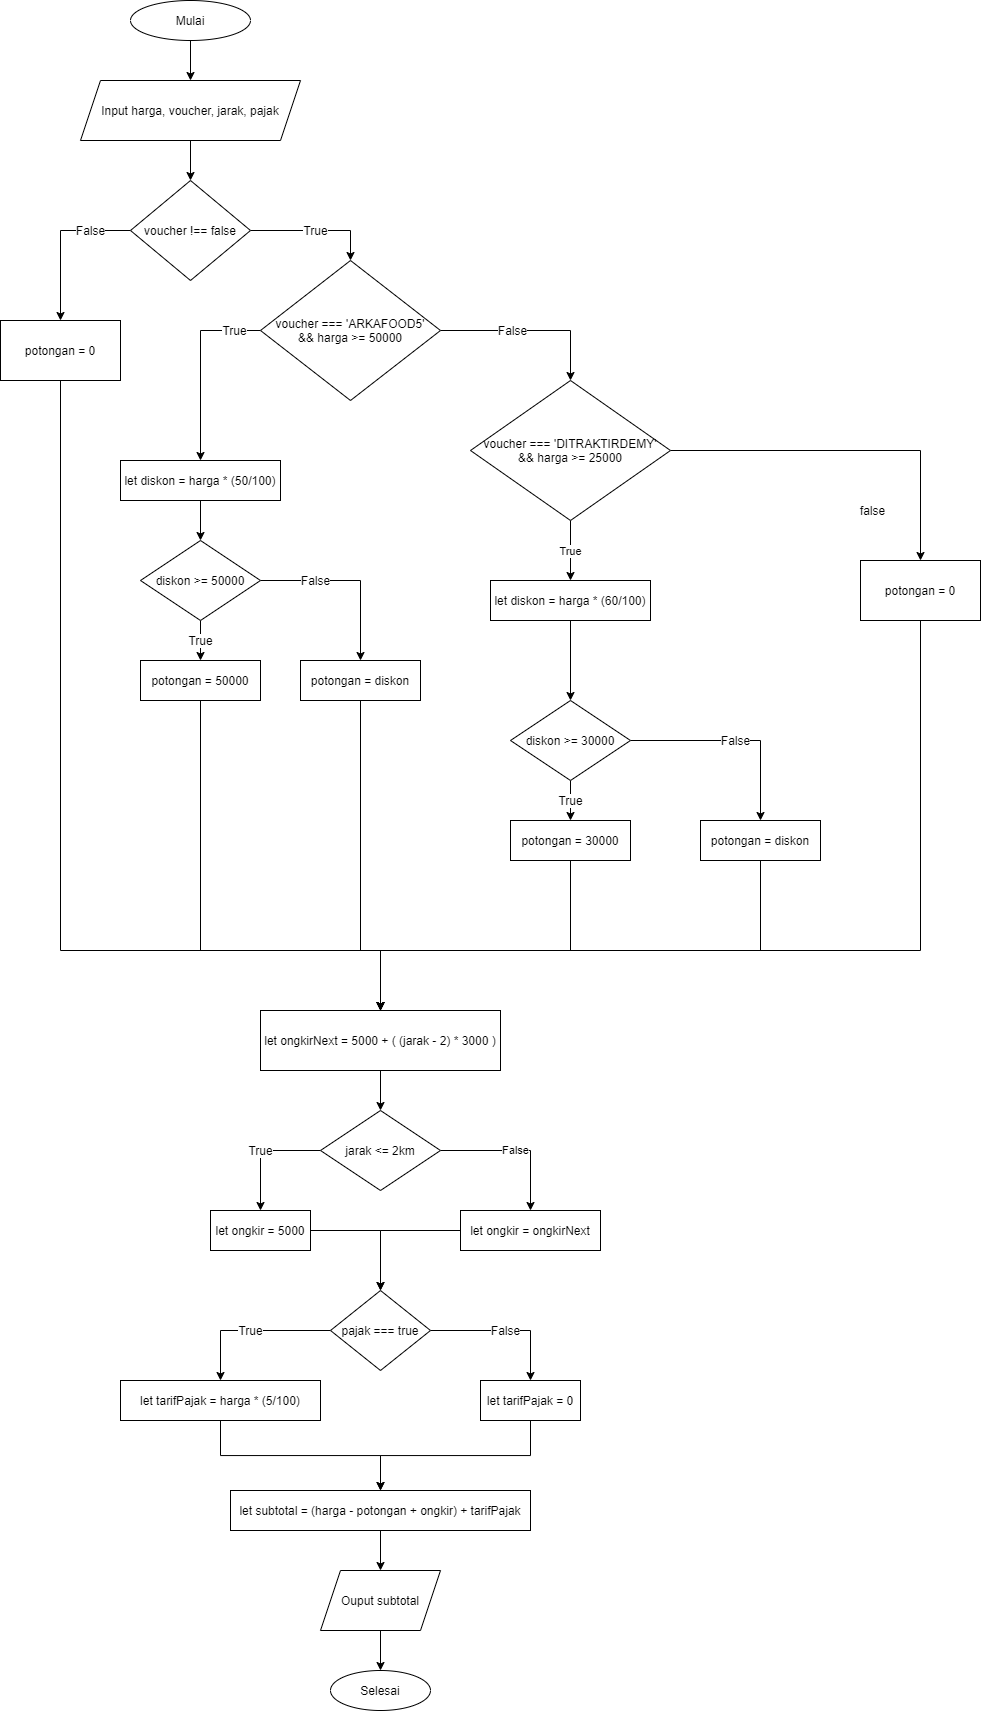

The diagram above was exported from draw.io. Its source (the exported page's mxGraphModel, read from the mxfile embedded in the PNG):
<mxGraphModel dx="1304" dy="562" grid="1" gridSize="10" guides="1" tooltips="1" connect="1" arrows="1" fold="1" page="1" pageScale="1" pageWidth="1654" pageHeight="2336" math="0" shadow="0">
  <root>
    <mxCell id="0" />
    <mxCell id="1" parent="0" />
    <mxCell id="z7pJfwJvSal_9Bk2ZbO1-6" value="" style="edgeStyle=orthogonalEdgeStyle;rounded=0;orthogonalLoop=1;jettySize=auto;html=1;" parent="1" source="z7pJfwJvSal_9Bk2ZbO1-1" target="z7pJfwJvSal_9Bk2ZbO1-5" edge="1">
      <mxGeometry relative="1" as="geometry" />
    </mxCell>
    <mxCell id="z7pJfwJvSal_9Bk2ZbO1-1" value="&lt;span style=&quot;color: rgb(0 , 0 , 0) ; font-family: &amp;#34;helvetica&amp;#34; ; font-size: 12px ; font-style: normal ; font-weight: 400 ; letter-spacing: normal ; text-align: center ; text-indent: 0px ; text-transform: none ; word-spacing: 0px ; display: inline ; float: none&quot;&gt;Mulai&lt;/span&gt;" style="ellipse;whiteSpace=wrap;html=1;" parent="1" vertex="1">
      <mxGeometry x="140" y="90" width="120" height="40" as="geometry" />
    </mxCell>
    <mxCell id="z7pJfwJvSal_9Bk2ZbO1-8" value="" style="edgeStyle=orthogonalEdgeStyle;rounded=0;orthogonalLoop=1;jettySize=auto;html=1;" parent="1" source="z7pJfwJvSal_9Bk2ZbO1-5" target="z7pJfwJvSal_9Bk2ZbO1-7" edge="1">
      <mxGeometry relative="1" as="geometry" />
    </mxCell>
    <mxCell id="z7pJfwJvSal_9Bk2ZbO1-5" value="Input harga, voucher, jarak, pajak" style="shape=parallelogram;perimeter=parallelogramPerimeter;whiteSpace=wrap;html=1;fixedSize=1;" parent="1" vertex="1">
      <mxGeometry x="90" y="170" width="220" height="60" as="geometry" />
    </mxCell>
    <mxCell id="z7pJfwJvSal_9Bk2ZbO1-10" value="&lt;font style=&quot;font-size: 12px&quot;&gt;True&lt;/font&gt;" style="edgeStyle=orthogonalEdgeStyle;rounded=0;orthogonalLoop=1;jettySize=auto;html=1;entryX=0.5;entryY=0;entryDx=0;entryDy=0;" parent="1" source="z7pJfwJvSal_9Bk2ZbO1-7" target="z7pJfwJvSal_9Bk2ZbO1-9" edge="1">
      <mxGeometry relative="1" as="geometry" />
    </mxCell>
    <mxCell id="tfpTLKxp8AHBu24OdIAJ-2" value="&lt;font style=&quot;font-size: 12px&quot;&gt;False&lt;/font&gt;" style="edgeStyle=orthogonalEdgeStyle;rounded=0;orthogonalLoop=1;jettySize=auto;html=1;" parent="1" source="z7pJfwJvSal_9Bk2ZbO1-7" target="tfpTLKxp8AHBu24OdIAJ-1" edge="1">
      <mxGeometry x="-0.5" relative="1" as="geometry">
        <mxPoint as="offset" />
      </mxGeometry>
    </mxCell>
    <mxCell id="z7pJfwJvSal_9Bk2ZbO1-7" value="voucher !== false" style="rhombus;whiteSpace=wrap;html=1;" parent="1" vertex="1">
      <mxGeometry x="140" y="270" width="120" height="100" as="geometry" />
    </mxCell>
    <mxCell id="z7pJfwJvSal_9Bk2ZbO1-14" value="&lt;font style=&quot;font-size: 12px&quot;&gt;True&lt;/font&gt;" style="edgeStyle=orthogonalEdgeStyle;rounded=0;orthogonalLoop=1;jettySize=auto;html=1;" parent="1" source="z7pJfwJvSal_9Bk2ZbO1-9" target="z7pJfwJvSal_9Bk2ZbO1-13" edge="1">
      <mxGeometry x="-0.7333" relative="1" as="geometry">
        <Array as="points">
          <mxPoint x="210" y="420" />
        </Array>
        <mxPoint as="offset" />
      </mxGeometry>
    </mxCell>
    <mxCell id="z7pJfwJvSal_9Bk2ZbO1-16" value="&lt;font style=&quot;font-size: 12px&quot;&gt;False&lt;/font&gt;" style="edgeStyle=orthogonalEdgeStyle;rounded=0;orthogonalLoop=1;jettySize=auto;html=1;entryX=0.5;entryY=0;entryDx=0;entryDy=0;" parent="1" source="z7pJfwJvSal_9Bk2ZbO1-9" target="z7pJfwJvSal_9Bk2ZbO1-15" edge="1">
      <mxGeometry x="-0.2" relative="1" as="geometry">
        <Array as="points">
          <mxPoint x="580" y="420" />
        </Array>
        <mxPoint as="offset" />
      </mxGeometry>
    </mxCell>
    <mxCell id="z7pJfwJvSal_9Bk2ZbO1-9" value="voucher === 'ARKAFOOD5'&lt;br&gt;&amp;amp;&amp;amp; harga &amp;gt;= 50000" style="rhombus;whiteSpace=wrap;html=1;rounded=0;shadow=0;sketch=0;" parent="1" vertex="1">
      <mxGeometry x="270" y="350" width="180" height="140" as="geometry" />
    </mxCell>
    <mxCell id="O2N54j8LlFgWFkh-_nM5-24" value="" style="edgeStyle=orthogonalEdgeStyle;rounded=0;orthogonalLoop=1;jettySize=auto;html=1;" edge="1" parent="1" source="z7pJfwJvSal_9Bk2ZbO1-13" target="O2N54j8LlFgWFkh-_nM5-23">
      <mxGeometry relative="1" as="geometry" />
    </mxCell>
    <mxCell id="z7pJfwJvSal_9Bk2ZbO1-13" value="let diskon = harga * (50/100)" style="rounded=0;whiteSpace=wrap;html=1;shadow=0;sketch=0;" parent="1" vertex="1">
      <mxGeometry x="130" y="550" width="160" height="40" as="geometry" />
    </mxCell>
    <mxCell id="z7pJfwJvSal_9Bk2ZbO1-18" value="True" style="edgeStyle=orthogonalEdgeStyle;rounded=0;orthogonalLoop=1;jettySize=auto;html=1;" parent="1" source="z7pJfwJvSal_9Bk2ZbO1-15" target="z7pJfwJvSal_9Bk2ZbO1-17" edge="1">
      <mxGeometry relative="1" as="geometry" />
    </mxCell>
    <mxCell id="z7pJfwJvSal_9Bk2ZbO1-20" value="&lt;font style=&quot;font-size: 12px&quot;&gt;false&lt;/font&gt;" style="edgeStyle=orthogonalEdgeStyle;rounded=0;orthogonalLoop=1;jettySize=auto;html=1;entryX=0.5;entryY=0;entryDx=0;entryDy=0;" parent="1" source="z7pJfwJvSal_9Bk2ZbO1-15" target="z7pJfwJvSal_9Bk2ZbO1-19" edge="1">
      <mxGeometry x="-0.0431" y="-30" relative="1" as="geometry">
        <mxPoint x="30" y="30" as="offset" />
      </mxGeometry>
    </mxCell>
    <mxCell id="z7pJfwJvSal_9Bk2ZbO1-15" value="voucher === 'DITRAKTIRDEMY'&lt;br&gt;&amp;amp;&amp;amp; harga &amp;gt;= 25000" style="rhombus;whiteSpace=wrap;html=1;rounded=0;shadow=0;sketch=0;" parent="1" vertex="1">
      <mxGeometry x="480" y="470" width="200" height="140" as="geometry" />
    </mxCell>
    <mxCell id="O2N54j8LlFgWFkh-_nM5-31" value="" style="edgeStyle=orthogonalEdgeStyle;rounded=0;orthogonalLoop=1;jettySize=auto;html=1;" edge="1" parent="1" source="z7pJfwJvSal_9Bk2ZbO1-17" target="O2N54j8LlFgWFkh-_nM5-30">
      <mxGeometry relative="1" as="geometry" />
    </mxCell>
    <mxCell id="z7pJfwJvSal_9Bk2ZbO1-17" value="let diskon = harga * (60/100)" style="whiteSpace=wrap;html=1;rounded=0;shadow=0;sketch=0;" parent="1" vertex="1">
      <mxGeometry x="500" y="670" width="160" height="40" as="geometry" />
    </mxCell>
    <mxCell id="O2N54j8LlFgWFkh-_nM5-29" style="edgeStyle=orthogonalEdgeStyle;rounded=0;orthogonalLoop=1;jettySize=auto;html=1;entryX=0.5;entryY=0;entryDx=0;entryDy=0;exitX=0.5;exitY=1;exitDx=0;exitDy=0;" edge="1" parent="1" source="z7pJfwJvSal_9Bk2ZbO1-19" target="tfpTLKxp8AHBu24OdIAJ-19">
      <mxGeometry relative="1" as="geometry">
        <Array as="points">
          <mxPoint x="930" y="1040" />
          <mxPoint x="390" y="1040" />
        </Array>
      </mxGeometry>
    </mxCell>
    <mxCell id="z7pJfwJvSal_9Bk2ZbO1-19" value="potongan = 0" style="whiteSpace=wrap;html=1;rounded=0;shadow=0;sketch=0;" parent="1" vertex="1">
      <mxGeometry x="870" y="650" width="120" height="60" as="geometry" />
    </mxCell>
    <mxCell id="tfpTLKxp8AHBu24OdIAJ-20" value="" style="edgeStyle=orthogonalEdgeStyle;rounded=0;orthogonalLoop=1;jettySize=auto;html=1;" parent="1" source="tfpTLKxp8AHBu24OdIAJ-1" target="tfpTLKxp8AHBu24OdIAJ-19" edge="1">
      <mxGeometry relative="1" as="geometry">
        <Array as="points">
          <mxPoint x="70" y="1040" />
          <mxPoint x="390" y="1040" />
        </Array>
      </mxGeometry>
    </mxCell>
    <mxCell id="tfpTLKxp8AHBu24OdIAJ-1" value="potongan = 0" style="whiteSpace=wrap;html=1;" parent="1" vertex="1">
      <mxGeometry x="10" y="410" width="120" height="60" as="geometry" />
    </mxCell>
    <mxCell id="O2N54j8LlFgWFkh-_nM5-2" value="" style="edgeStyle=orthogonalEdgeStyle;rounded=0;orthogonalLoop=1;jettySize=auto;html=1;" edge="1" parent="1" source="tfpTLKxp8AHBu24OdIAJ-19" target="O2N54j8LlFgWFkh-_nM5-1">
      <mxGeometry relative="1" as="geometry" />
    </mxCell>
    <mxCell id="tfpTLKxp8AHBu24OdIAJ-19" value="let ongkirNext =&amp;nbsp;5000 + ( (jarak - 2) * 3000 )" style="whiteSpace=wrap;html=1;" parent="1" vertex="1">
      <mxGeometry x="270" y="1100" width="240" height="60" as="geometry" />
    </mxCell>
    <mxCell id="O2N54j8LlFgWFkh-_nM5-4" value="&lt;font style=&quot;font-size: 12px&quot;&gt;True&lt;/font&gt;" style="edgeStyle=orthogonalEdgeStyle;rounded=0;orthogonalLoop=1;jettySize=auto;html=1;" edge="1" parent="1" source="O2N54j8LlFgWFkh-_nM5-1" target="O2N54j8LlFgWFkh-_nM5-3">
      <mxGeometry relative="1" as="geometry" />
    </mxCell>
    <mxCell id="O2N54j8LlFgWFkh-_nM5-6" value="False" style="edgeStyle=orthogonalEdgeStyle;rounded=0;orthogonalLoop=1;jettySize=auto;html=1;" edge="1" parent="1" source="O2N54j8LlFgWFkh-_nM5-1" target="O2N54j8LlFgWFkh-_nM5-5">
      <mxGeometry relative="1" as="geometry" />
    </mxCell>
    <mxCell id="O2N54j8LlFgWFkh-_nM5-1" value="jarak &amp;lt;= 2km" style="rhombus;whiteSpace=wrap;html=1;" vertex="1" parent="1">
      <mxGeometry x="330" y="1200" width="120" height="80" as="geometry" />
    </mxCell>
    <mxCell id="O2N54j8LlFgWFkh-_nM5-10" value="" style="edgeStyle=orthogonalEdgeStyle;rounded=0;orthogonalLoop=1;jettySize=auto;html=1;" edge="1" parent="1" source="O2N54j8LlFgWFkh-_nM5-3" target="O2N54j8LlFgWFkh-_nM5-9">
      <mxGeometry relative="1" as="geometry" />
    </mxCell>
    <mxCell id="O2N54j8LlFgWFkh-_nM5-3" value="let ongkir = 5000" style="whiteSpace=wrap;html=1;" vertex="1" parent="1">
      <mxGeometry x="220" y="1300" width="100" height="40" as="geometry" />
    </mxCell>
    <mxCell id="O2N54j8LlFgWFkh-_nM5-11" style="edgeStyle=orthogonalEdgeStyle;rounded=0;orthogonalLoop=1;jettySize=auto;html=1;entryX=0.5;entryY=0;entryDx=0;entryDy=0;" edge="1" parent="1" source="O2N54j8LlFgWFkh-_nM5-5" target="O2N54j8LlFgWFkh-_nM5-9">
      <mxGeometry relative="1" as="geometry" />
    </mxCell>
    <mxCell id="O2N54j8LlFgWFkh-_nM5-5" value="let ongkir = ongkirNext" style="whiteSpace=wrap;html=1;" vertex="1" parent="1">
      <mxGeometry x="470" y="1300" width="140" height="40" as="geometry" />
    </mxCell>
    <mxCell id="O2N54j8LlFgWFkh-_nM5-13" value="&lt;font style=&quot;font-size: 12px&quot;&gt;True&lt;/font&gt;" style="edgeStyle=orthogonalEdgeStyle;rounded=0;orthogonalLoop=1;jettySize=auto;html=1;" edge="1" parent="1" source="O2N54j8LlFgWFkh-_nM5-9" target="O2N54j8LlFgWFkh-_nM5-12">
      <mxGeometry relative="1" as="geometry" />
    </mxCell>
    <mxCell id="O2N54j8LlFgWFkh-_nM5-15" value="&lt;font style=&quot;font-size: 12px&quot;&gt;False&lt;/font&gt;" style="edgeStyle=orthogonalEdgeStyle;rounded=0;orthogonalLoop=1;jettySize=auto;html=1;" edge="1" parent="1" source="O2N54j8LlFgWFkh-_nM5-9" target="O2N54j8LlFgWFkh-_nM5-14">
      <mxGeometry relative="1" as="geometry" />
    </mxCell>
    <mxCell id="O2N54j8LlFgWFkh-_nM5-9" value="pajak === true" style="rhombus;whiteSpace=wrap;html=1;" vertex="1" parent="1">
      <mxGeometry x="340" y="1380" width="100" height="80" as="geometry" />
    </mxCell>
    <mxCell id="O2N54j8LlFgWFkh-_nM5-17" value="" style="edgeStyle=orthogonalEdgeStyle;rounded=0;orthogonalLoop=1;jettySize=auto;html=1;" edge="1" parent="1" source="O2N54j8LlFgWFkh-_nM5-12" target="O2N54j8LlFgWFkh-_nM5-16">
      <mxGeometry relative="1" as="geometry" />
    </mxCell>
    <mxCell id="O2N54j8LlFgWFkh-_nM5-12" value="let tarifPajak = harga * (5/100)" style="whiteSpace=wrap;html=1;" vertex="1" parent="1">
      <mxGeometry x="130" y="1470" width="200" height="40" as="geometry" />
    </mxCell>
    <mxCell id="O2N54j8LlFgWFkh-_nM5-18" style="edgeStyle=orthogonalEdgeStyle;rounded=0;orthogonalLoop=1;jettySize=auto;html=1;" edge="1" parent="1" source="O2N54j8LlFgWFkh-_nM5-14" target="O2N54j8LlFgWFkh-_nM5-16">
      <mxGeometry relative="1" as="geometry" />
    </mxCell>
    <mxCell id="O2N54j8LlFgWFkh-_nM5-14" value="let tarifPajak = 0" style="whiteSpace=wrap;html=1;" vertex="1" parent="1">
      <mxGeometry x="490" y="1470" width="100" height="40" as="geometry" />
    </mxCell>
    <mxCell id="O2N54j8LlFgWFkh-_nM5-20" value="" style="edgeStyle=orthogonalEdgeStyle;rounded=0;orthogonalLoop=1;jettySize=auto;html=1;" edge="1" parent="1" source="O2N54j8LlFgWFkh-_nM5-16" target="O2N54j8LlFgWFkh-_nM5-19">
      <mxGeometry relative="1" as="geometry" />
    </mxCell>
    <mxCell id="O2N54j8LlFgWFkh-_nM5-16" value="let subtotal =&amp;nbsp;(harga - potongan + ongkir) + tarifPajak" style="whiteSpace=wrap;html=1;" vertex="1" parent="1">
      <mxGeometry x="240" y="1580" width="300" height="40" as="geometry" />
    </mxCell>
    <mxCell id="O2N54j8LlFgWFkh-_nM5-22" value="" style="edgeStyle=orthogonalEdgeStyle;rounded=0;orthogonalLoop=1;jettySize=auto;html=1;" edge="1" parent="1" source="O2N54j8LlFgWFkh-_nM5-19" target="O2N54j8LlFgWFkh-_nM5-21">
      <mxGeometry relative="1" as="geometry" />
    </mxCell>
    <mxCell id="O2N54j8LlFgWFkh-_nM5-19" value="Ouput subtotal" style="shape=parallelogram;perimeter=parallelogramPerimeter;whiteSpace=wrap;html=1;fixedSize=1;" vertex="1" parent="1">
      <mxGeometry x="330" y="1660" width="120" height="60" as="geometry" />
    </mxCell>
    <mxCell id="O2N54j8LlFgWFkh-_nM5-21" value="Selesai" style="ellipse;whiteSpace=wrap;html=1;" vertex="1" parent="1">
      <mxGeometry x="340" y="1760" width="100" height="40" as="geometry" />
    </mxCell>
    <mxCell id="O2N54j8LlFgWFkh-_nM5-26" value="&lt;font style=&quot;font-size: 12px&quot;&gt;False&lt;/font&gt;" style="edgeStyle=orthogonalEdgeStyle;rounded=0;orthogonalLoop=1;jettySize=auto;html=1;" edge="1" parent="1" source="O2N54j8LlFgWFkh-_nM5-23" target="O2N54j8LlFgWFkh-_nM5-25">
      <mxGeometry x="-0.3752" relative="1" as="geometry">
        <mxPoint x="-1" as="offset" />
      </mxGeometry>
    </mxCell>
    <mxCell id="O2N54j8LlFgWFkh-_nM5-28" value="&lt;font style=&quot;font-size: 12px&quot;&gt;True&lt;/font&gt;" style="edgeStyle=orthogonalEdgeStyle;rounded=0;orthogonalLoop=1;jettySize=auto;html=1;" edge="1" parent="1" source="O2N54j8LlFgWFkh-_nM5-23" target="O2N54j8LlFgWFkh-_nM5-27">
      <mxGeometry relative="1" as="geometry" />
    </mxCell>
    <mxCell id="O2N54j8LlFgWFkh-_nM5-23" value="diskon &amp;gt;= 50000" style="rhombus;whiteSpace=wrap;html=1;rounded=0;shadow=0;sketch=0;" vertex="1" parent="1">
      <mxGeometry x="150" y="630" width="120" height="80" as="geometry" />
    </mxCell>
    <mxCell id="O2N54j8LlFgWFkh-_nM5-38" style="edgeStyle=orthogonalEdgeStyle;rounded=0;orthogonalLoop=1;jettySize=auto;html=1;entryX=0.5;entryY=0;entryDx=0;entryDy=0;" edge="1" parent="1" source="O2N54j8LlFgWFkh-_nM5-25" target="tfpTLKxp8AHBu24OdIAJ-19">
      <mxGeometry relative="1" as="geometry">
        <Array as="points">
          <mxPoint x="370" y="1040" />
          <mxPoint x="390" y="1040" />
        </Array>
      </mxGeometry>
    </mxCell>
    <mxCell id="O2N54j8LlFgWFkh-_nM5-25" value="potongan = diskon" style="whiteSpace=wrap;html=1;rounded=0;shadow=0;sketch=0;" vertex="1" parent="1">
      <mxGeometry x="310" y="750" width="120" height="40" as="geometry" />
    </mxCell>
    <mxCell id="O2N54j8LlFgWFkh-_nM5-36" style="edgeStyle=orthogonalEdgeStyle;rounded=0;orthogonalLoop=1;jettySize=auto;html=1;entryX=0.5;entryY=0;entryDx=0;entryDy=0;" edge="1" parent="1" source="O2N54j8LlFgWFkh-_nM5-27" target="tfpTLKxp8AHBu24OdIAJ-19">
      <mxGeometry relative="1" as="geometry">
        <Array as="points">
          <mxPoint x="210" y="1040" />
          <mxPoint x="390" y="1040" />
        </Array>
      </mxGeometry>
    </mxCell>
    <mxCell id="O2N54j8LlFgWFkh-_nM5-27" value="potongan = 50000" style="whiteSpace=wrap;html=1;rounded=0;shadow=0;sketch=0;" vertex="1" parent="1">
      <mxGeometry x="150" y="750" width="120" height="40" as="geometry" />
    </mxCell>
    <mxCell id="O2N54j8LlFgWFkh-_nM5-33" value="&lt;font style=&quot;font-size: 12px&quot;&gt;True&lt;/font&gt;" style="edgeStyle=orthogonalEdgeStyle;rounded=0;orthogonalLoop=1;jettySize=auto;html=1;" edge="1" parent="1" source="O2N54j8LlFgWFkh-_nM5-30" target="O2N54j8LlFgWFkh-_nM5-32">
      <mxGeometry relative="1" as="geometry" />
    </mxCell>
    <mxCell id="O2N54j8LlFgWFkh-_nM5-35" value="&lt;font style=&quot;font-size: 12px&quot;&gt;False&lt;/font&gt;" style="edgeStyle=orthogonalEdgeStyle;rounded=0;orthogonalLoop=1;jettySize=auto;html=1;" edge="1" parent="1" source="O2N54j8LlFgWFkh-_nM5-30" target="O2N54j8LlFgWFkh-_nM5-34">
      <mxGeometry relative="1" as="geometry" />
    </mxCell>
    <mxCell id="O2N54j8LlFgWFkh-_nM5-30" value="diskon &amp;gt;= 30000" style="rhombus;whiteSpace=wrap;html=1;rounded=0;shadow=0;sketch=0;" vertex="1" parent="1">
      <mxGeometry x="520" y="790" width="120" height="80" as="geometry" />
    </mxCell>
    <mxCell id="O2N54j8LlFgWFkh-_nM5-39" style="edgeStyle=orthogonalEdgeStyle;rounded=0;orthogonalLoop=1;jettySize=auto;html=1;" edge="1" parent="1" source="O2N54j8LlFgWFkh-_nM5-32">
      <mxGeometry relative="1" as="geometry">
        <mxPoint x="390" y="1100" as="targetPoint" />
        <Array as="points">
          <mxPoint x="580" y="1040" />
          <mxPoint x="390" y="1040" />
        </Array>
      </mxGeometry>
    </mxCell>
    <mxCell id="O2N54j8LlFgWFkh-_nM5-32" value="potongan = 30000" style="whiteSpace=wrap;html=1;rounded=0;shadow=0;sketch=0;" vertex="1" parent="1">
      <mxGeometry x="520" y="910" width="120" height="40" as="geometry" />
    </mxCell>
    <mxCell id="O2N54j8LlFgWFkh-_nM5-40" style="edgeStyle=orthogonalEdgeStyle;rounded=0;orthogonalLoop=1;jettySize=auto;html=1;entryX=0.5;entryY=0;entryDx=0;entryDy=0;" edge="1" parent="1" source="O2N54j8LlFgWFkh-_nM5-34" target="tfpTLKxp8AHBu24OdIAJ-19">
      <mxGeometry relative="1" as="geometry">
        <Array as="points">
          <mxPoint x="770" y="1040" />
          <mxPoint x="390" y="1040" />
        </Array>
      </mxGeometry>
    </mxCell>
    <mxCell id="O2N54j8LlFgWFkh-_nM5-34" value="potongan = diskon" style="whiteSpace=wrap;html=1;rounded=0;shadow=0;sketch=0;" vertex="1" parent="1">
      <mxGeometry x="710" y="910" width="120" height="40" as="geometry" />
    </mxCell>
  </root>
</mxGraphModel>